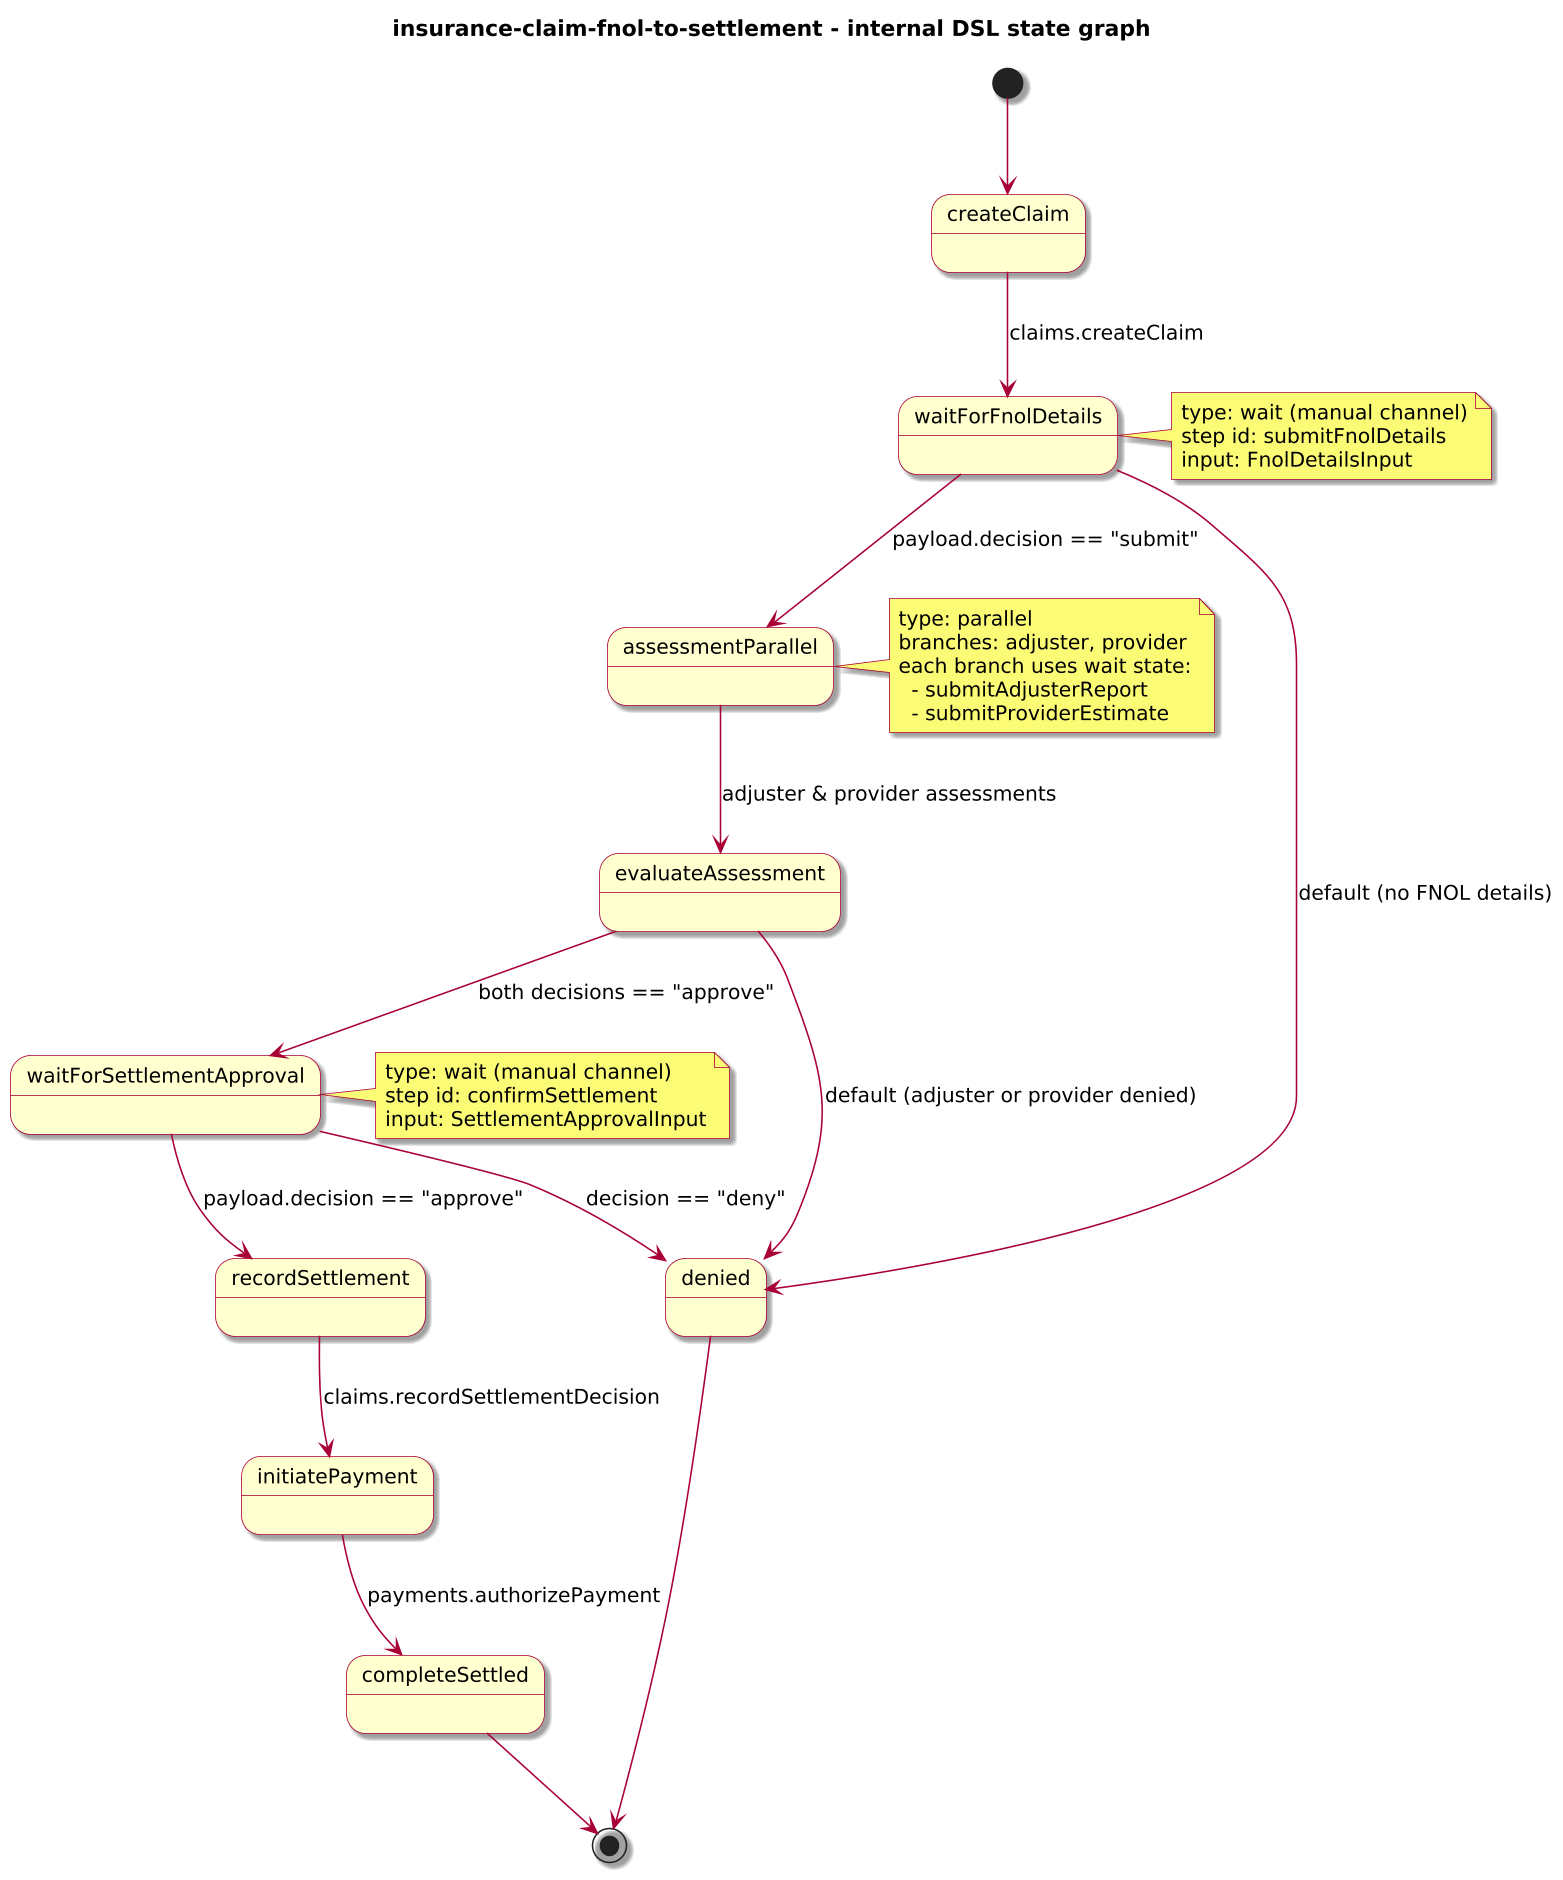

The diagram above was rendered by PlantUML. Its source (embedded in the PNG):
@startuml
!include journey-diagram-theme.puml
title insurance-claim-fnol-to-settlement - internal DSL state graph

[*] --> createClaim

state createClaim
state waitForFnolDetails
state assessmentParallel
state evaluateAssessment
state waitForSettlementApproval
state recordSettlement
state initiatePayment
state completeSettled
state denied

createClaim --> waitForFnolDetails : claims.createClaim

waitForFnolDetails --> assessmentParallel : payload.decision == "submit"
waitForFnolDetails --> denied : default (no FNOL details)

assessmentParallel --> evaluateAssessment : adjuster & provider assessments

evaluateAssessment --> waitForSettlementApproval : both decisions == "approve"
evaluateAssessment --> denied : default (adjuster or provider denied)

waitForSettlementApproval --> recordSettlement : payload.decision == "approve"
waitForSettlementApproval --> denied : decision == "deny"

recordSettlement --> initiatePayment : claims.recordSettlementDecision
initiatePayment --> completeSettled : payments.authorizePayment

completeSettled --> [*]
denied --> [*]

note right of waitForFnolDetails
  type: wait (manual channel)
  step id: submitFnolDetails
  input: FnolDetailsInput
end note

note right of assessmentParallel
  type: parallel
  branches: adjuster, provider
  each branch uses wait state:
    - submitAdjusterReport
    - submitProviderEstimate
end note

note right of waitForSettlementApproval
  type: wait (manual channel)
  step id: confirmSettlement
  input: SettlementApprovalInput
end note

@enduml